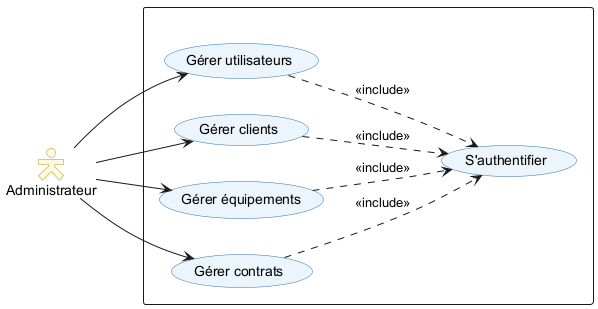

The diagram above was rendered by PlantUML. Its source (embedded in the PNG):
@startuml 04_sprint1_use_case
left to right direction
skinparam packageStyle rectangle
skinparam actorStyle Hollow
skinparam usecase {
  BackgroundColor #EBF5FB
  BorderColor #2E74B5
}
skinparam actor {
  BackgroundColor #FEF9E7
  BorderColor #B7950B
}

actor "Administrateur" as Admin

rectangle " " {
  usecase "S'authentifier"     as UC_AUTH
  usecase "Gérer utilisateurs" as UC_USERS
  usecase "Gérer clients"      as UC_CLIENTS
  usecase "Gérer équipements"  as UC_EQUIP
  usecase "Gérer contrats"     as UC_CONTRACTS
}

Admin --> UC_USERS
Admin --> UC_CLIENTS
Admin --> UC_EQUIP
Admin --> UC_CONTRACTS

UC_USERS     ..> UC_AUTH : <<include>>
UC_CLIENTS   ..> UC_AUTH : <<include>>
UC_EQUIP     ..> UC_AUTH : <<include>>
UC_CONTRACTS ..> UC_AUTH : <<include>>

@enduml